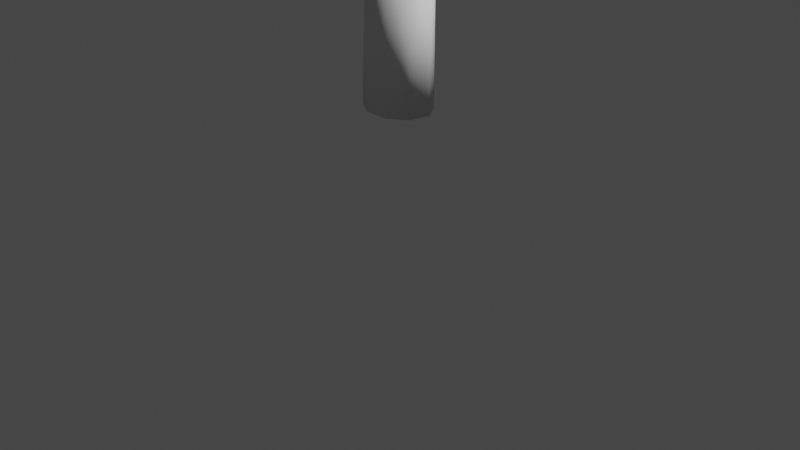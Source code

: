 # Source: spacula.blend  (saved by Blender 3.4.6; exported with 4.5.12 LTS)
import bpy
from mathutils import Matrix  # noqa: F401  (used for matrix-valued properties, if any)

bpy.ops.wm.read_factory_settings(use_empty=True)
scene = bpy.context.scene
scene.name = 'Scene'

# ---- collections
col_collection = bpy.data.collections.new('Collection'); scene.collection.children.link(col_collection)

# ---- materials (node trees are filled in below, after node groups)
mat_material = bpy.data.materials.new('Material')
mat_material.alpha_threshold = 0.0
mat_material.use_transparent_shadow = False
mat_material.roughness = 0.5
mat_material.line_color = (0.0, 0.0, 0.0, 1.0)

# ---- material node trees
mat_material.use_nodes = True; mat_material.node_tree.nodes.clear()
_N = mat_material.node_tree.nodes; _L = mat_material.node_tree.links
n0 = _N.new('ShaderNodeOutputMaterial'); n0.name = 'Material Output'; n0.location = (300, 300)
n1 = _N.new('ShaderNodeBsdfPrincipled'); n1.name = 'Principled BSDF'; n1.location = (10, 300)
n1.distribution = 'GGX'
n1.subsurface_method = 'RANDOM_WALK_SKIN'
n1.inputs[3].default_value = 1.45
n1.inputs[27].default_value = (0.0, 0.0, 0.0, 1.0)
n1.inputs[28].default_value = 1.0
_L.new(n1.outputs[0], n0.inputs[0])
n0.is_active_output = True

# ---- world
world_world = bpy.data.worlds.new('World'); scene.world = world_world
world_world.use_nodes = True; world_world.node_tree.nodes.clear()
_N = world_world.node_tree.nodes; _L = world_world.node_tree.links
n0 = _N.new('ShaderNodeOutputWorld'); n0.name = 'World Output'; n0.location = (300, 300)
n1 = _N.new('ShaderNodeBackground'); n1.name = 'Background'; n1.location = (10, 300)
n1.inputs[0].default_value = (0.05088, 0.05088, 0.05088, 1.0)
_L.new(n1.outputs[0], n0.inputs[0])
n0.is_active_output = True
world_world.color = (0.05088, 0.05088, 0.05088)
world_world.use_sun_shadow = False
world_world.sun_shadow_jitter_overblur = 0.0

# ---- cameras
cam_camera = bpy.data.cameras.new('Camera')
cam_camera.clip_end = 100.0
cam_camera.ortho_scale = 7.314

# ---- lights
light_light = bpy.data.lights.new('Light', 'POINT')
light_light.transmission_factor = 0.0
light_light.energy = 1000.0
light_light.shadow_soft_size = 0.1
light_light.shadow_maximum_resolution = 0.006
light_light.use_absolute_resolution = True

# ---- meshes
me_cube = bpy.data.meshes.new('Cube')
me_cube.from_pydata([(1.0, 1.0, 1.0), (1.0, 1.0, -1.0), (1.0, -1.0, 1.0), (1.0, -1.0, -1.0), (-1.0, 1.0, 1.0), (-1.0, 1.0, -1.0), (-1.0, -1.0, 1.0), (-1.0, -1.0, -1.0)], [], [(0, 4, 6, 2), (3, 2, 6, 7), (7, 6, 4, 5), (5, 1, 3, 7), (1, 0, 2, 3), (5, 4, 0, 1)])
_uv = me_cube.uv_layers.new(name='UVMap')
_uv.uv.foreach_set('vector', [0.625, 0.5, 0.875, 0.5, 0.875, 0.75, 0.625, 0.75, 0.375, 0.75, 0.625, 0.75, 0.625, 1.0, 0.375, 1.0, 0.375, 0.0, 0.625, 0.0, 0.625, 0.25, 0.375, 0.25, 0.125, 0.5, 0.375, 0.5, 0.375, 0.75, 0.125, 0.75, 0.375, 0.5, 0.625, 0.5, 0.625, 0.75, 0.375, 0.75, 0.375, 0.25, 0.625, 0.25, 0.625, 0.5, 0.375, 0.5])
me_cube.materials.append(mat_material)
me_cube.use_mirror_vertex_groups = False
me_cube.update()
me_cylinder = bpy.data.meshes.new('Cylinder')
me_cylinder.from_pydata([(0.0, 0.19, -1.0), (0.0, 0.19, 1.0), (0.1221, 0.1455, -1.0), (0.1221, 0.1455, 1.0), (0.1871, 0.03299, -1.0), (0.1545, 0.03299, 1.0), (0.1645, -0.095, -1.0), (0.1313, -0.095, 1.031), (0.06498, -0.1785, -1.0), (0.06498, -0.1785, 1.0), (-0.06498, -0.1785, -1.0), (-0.06498, -0.1785, 1.0), (-0.1645, -0.095, -1.0), (-0.1321, -0.095, 1.0), (-0.1871, 0.03299, -1.0), (-0.131, 0.03299, 1.025), (-0.1221, 0.1455, -1.0), (-0.1221, 0.1455, 1.0)], [], [(0, 1, 3, 2), (2, 3, 5, 4), (4, 5, 7, 6), (6, 7, 9, 8), (8, 9, 11, 10), (10, 11, 13, 12), (12, 13, 15, 14), (3, 1, 17, 15, 13, 11, 9, 7, 5), (14, 15, 17, 16), (16, 17, 1, 0), (0, 2, 4, 6, 8, 10, 12, 14, 16)])
me_cylinder.polygons.foreach_set('use_smooth', [True] * 11)
_uv = me_cylinder.uv_layers.new(name='UVMap')
_uv.uv.foreach_set('vector', [1.0, 0.5, 1.0, 1.0, 0.8889, 1.0, 0.8889, 0.5, 0.8889, 0.5, 0.8889, 1.0, 0.7778, 1.0, 0.7778, 0.5, 0.7778, 0.5, 0.7778, 1.0, 0.6667, 1.0, 0.6667, 0.5, 0.6667, 0.5, 0.6667, 1.0, 0.5556, 1.0, 0.5556, 0.5, 0.5556, 0.5, 0.5556, 1.0, 0.4444, 1.0, 0.4444, 0.5, 0.4444, 0.5, 0.4444, 1.0, 0.3333, 1.0, 0.3333, 0.5, 0.3333, 0.5, 0.3333, 1.0, 0.2222, 1.0, 0.2222, 0.5, 0.4043, 0.4339, 0.25, 0.49, 0.09573, 0.4339, 0.01365, 0.2917, 0.04215, 0.13, 0.1679, 0.02447, 0.3321, 0.02447, 0.4578, 0.13, 0.4864, 0.2917, 0.2222, 0.5, 0.2222, 1.0, 0.1111, 1.0, 0.1111, 0.5, 0.1111, 0.5, 0.1111, 1.0, 4.47e-08, 1.0, 4.47e-08, 0.5, 0.75, 0.49, 0.9043, 0.4339, 0.9864, 0.2917, 0.9578, 0.13, 0.8321, 0.02447, 0.6679, 0.02447, 0.5422, 0.13, 0.5136, 0.2917, 0.5957, 0.4339])
me_cylinder.update()
me_cylinder_001 = bpy.data.meshes.new('Cylinder.001')
me_cylinder_001.from_pydata([(0.01215, 0.41, -1.0), (0.01215, 0.41, 1.0), (0.2371, 0.3141, -1.0), (0.2371, 0.3141, 1.0), (0.3568, 0.0712, -1.0), (0.3568, 0.0712, 1.0), (0.3153, -0.205, -1.0), (0.3153, -0.205, 1.0), (0.1319, -0.3853, -1.0), (0.1319, -0.3853, 1.0), (-0.1402, -0.3853, -1.0), (-0.1076, -0.3853, 1.0), (-0.3551, -0.205, -1.0), (-0.291, -0.205, 1.0), (-0.4038, 0.0712, -1.0), (-0.3325, 0.0712, 1.0), (-0.2635, 0.3141, -1.0), (-0.2128, 0.3141, 1.0)], [], [(0, 1, 3, 2), (2, 3, 5, 4), (4, 5, 7, 6), (6, 7, 9, 8), (8, 9, 11, 10), (10, 11, 13, 12), (12, 13, 15, 14), (3, 1, 17, 15, 13, 11, 9, 7, 5), (14, 15, 17, 16), (16, 17, 1, 0), (0, 2, 4, 6, 8, 10, 12, 14, 16)])
me_cylinder_001.polygons.foreach_set('use_smooth', [True] * 11)
_uv = me_cylinder_001.uv_layers.new(name='UVMap')
_uv.uv.foreach_set('vector', [1.0, 0.5, 1.0, 1.0, 0.8889, 1.0, 0.8889, 0.5, 0.8889, 0.5, 0.8889, 1.0, 0.7778, 1.0, 0.7778, 0.5, 0.7778, 0.5, 0.7778, 1.0, 0.6667, 1.0, 0.6667, 0.5, 0.6667, 0.5, 0.6667, 1.0, 0.5556, 1.0, 0.5556, 0.5, 0.5556, 0.5, 0.5556, 1.0, 0.4444, 1.0, 0.4444, 0.5, 0.4444, 0.5, 0.4444, 1.0, 0.3333, 1.0, 0.3333, 0.5, 0.3333, 0.5, 0.3333, 1.0, 0.2222, 1.0, 0.2222, 0.5, 0.4043, 0.4339, 0.25, 0.49, 0.09573, 0.4339, 0.01365, 0.2917, 0.04215, 0.13, 0.1679, 0.02447, 0.3321, 0.02447, 0.4578, 0.13, 0.4864, 0.2917, 0.2222, 0.5, 0.2222, 1.0, 0.1111, 1.0, 0.1111, 0.5, 0.1111, 0.5, 0.1111, 1.0, 4.47e-08, 1.0, 4.47e-08, 0.5, 0.75, 0.49, 0.9043, 0.4339, 0.9864, 0.2917, 0.9578, 0.13, 0.8321, 0.02447, 0.6679, 0.02447, 0.5422, 0.13, 0.5136, 0.2917, 0.5957, 0.4339])
me_cylinder_001.update()

# ---- objects
ob_cube = bpy.data.objects.new('Cube', me_cube)
ob_light = bpy.data.objects.new('Light', light_light)
ob_camera = bpy.data.objects.new('Camera', cam_camera)
ob_cylinder = bpy.data.objects.new('Cylinder', me_cylinder)
ob_cylinder_001 = bpy.data.objects.new('Cylinder.001', me_cylinder_001)

# ---- transforms, parenting, visibility, modifiers, constraints
ob_cube.location = (0.0, 0.0, 4.478)
ob_cube.scale = (0.1687, 1.14, 0.3213)
ob_cube.lock_rotations_4d = False
ob_cube.empty_display_type = 'ARROWS'
ob_cube.lineart.crease_threshold = 0.0
ob_light.location = (4.076, 1.005, 5.904)
ob_light.rotation_euler = (0.6503, 0.05522, 1.866)
ob_light.lock_rotations_4d = False
ob_light.empty_display_type = 'ARROWS'
ob_light.color = (0.0, 0.0, 0.0, 0.0)
ob_light.lineart.crease_threshold = 0.0
ob_camera.location = (7.359, -6.926, 4.958)
ob_camera.rotation_euler = (1.109, 0.0, 0.8149)
ob_camera.lock_rotations_4d = False
ob_camera.empty_display_type = 'ARROWS'
ob_camera.color = (0.0, 0.0, 0.0, 0.0)
ob_camera.display_type = 'WIRE'
ob_camera.lineart.crease_threshold = 0.0
ob_cylinder.location = (0.0, 0.0, 3.302)
ob_cylinder_001.location = (0.0, 0.0, 1.953)
ob_cylinder_001.scale = (1.0, 0.7509, 0.7619)

# ---- collection membership
col_collection.objects.link(ob_cube)
col_collection.objects.link(ob_light)
col_collection.objects.link(ob_camera)
col_collection.objects.link(ob_cylinder)
col_collection.objects.link(ob_cylinder_001)

# ---- scene / render settings (as saved in the file)
scene.camera = ob_camera
scene.frame_start = 1; scene.frame_end = 250; scene.frame_set(1)
scene.render.engine = 'BLENDER_EEVEE_NEXT'
scene.cycles.sampling_pattern = 'TABULATED_SOBOL'
scene.cycles.use_light_tree = False
scene.view_settings.view_transform = 'Filmic'
bpy.context.view_layer.update()
